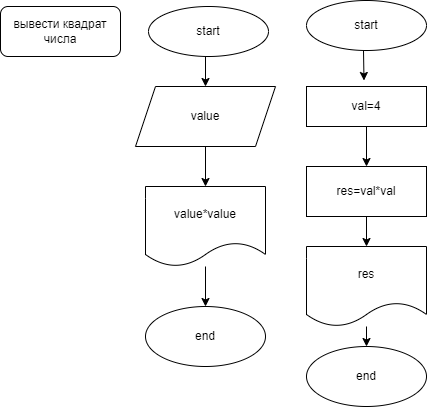

The diagram above was exported from draw.io. Its source (the exported page's mxGraphModel, read from the mxfile embedded in the PNG):
<mxGraphModel dx="822" dy="388" grid="1" gridSize="10" guides="1" tooltips="1" connect="1" arrows="1" fold="1" page="1" pageScale="1" pageWidth="827" pageHeight="1169" math="0" shadow="0">
  <root>
    <mxCell id="0" />
    <mxCell id="1" parent="0" />
    <mxCell id="5" value="" style="edgeStyle=none;html=1;" parent="1" target="4" edge="1">
      <mxGeometry relative="1" as="geometry">
        <mxPoint x="225" y="60" as="sourcePoint" />
      </mxGeometry>
    </mxCell>
    <mxCell id="2" value="start" style="ellipse;whiteSpace=wrap;html=1;" parent="1" vertex="1">
      <mxGeometry x="168" y="10" width="120" height="50" as="geometry" />
    </mxCell>
    <mxCell id="3" value="вывести квадрат числа" style="rounded=1;whiteSpace=wrap;html=1;" parent="1" vertex="1">
      <mxGeometry x="20" y="10" width="120" height="50" as="geometry" />
    </mxCell>
    <mxCell id="7" value="" style="edgeStyle=none;html=1;" parent="1" source="4" target="6" edge="1">
      <mxGeometry relative="1" as="geometry" />
    </mxCell>
    <mxCell id="4" value="value" style="shape=parallelogram;perimeter=parallelogramPerimeter;whiteSpace=wrap;html=1;fixedSize=1;" parent="1" vertex="1">
      <mxGeometry x="155" y="90" width="140" height="60" as="geometry" />
    </mxCell>
    <mxCell id="9" value="" style="edgeStyle=none;html=1;" parent="1" source="6" target="8" edge="1">
      <mxGeometry relative="1" as="geometry" />
    </mxCell>
    <mxCell id="6" value="value*value" style="shape=document;whiteSpace=wrap;html=1;boundedLbl=1;" parent="1" vertex="1">
      <mxGeometry x="165" y="190" width="120" height="80" as="geometry" />
    </mxCell>
    <mxCell id="8" value="end" style="ellipse;whiteSpace=wrap;html=1;" parent="1" vertex="1">
      <mxGeometry x="165" y="310" width="120" height="60" as="geometry" />
    </mxCell>
    <mxCell id="10" value="" style="edgeStyle=none;html=1;" parent="1" edge="1">
      <mxGeometry relative="1" as="geometry">
        <mxPoint x="383" y="54" as="sourcePoint" />
        <mxPoint x="383.5" y="84" as="targetPoint" />
      </mxGeometry>
    </mxCell>
    <mxCell id="11" value="start" style="ellipse;whiteSpace=wrap;html=1;" parent="1" vertex="1">
      <mxGeometry x="326" y="4" width="120" height="50" as="geometry" />
    </mxCell>
    <mxCell id="17" value="" style="edgeStyle=none;html=1;" parent="1" source="13" target="16" edge="1">
      <mxGeometry relative="1" as="geometry" />
    </mxCell>
    <mxCell id="13" value="val=4" style="whiteSpace=wrap;html=1;" parent="1" vertex="1">
      <mxGeometry x="326" y="90" width="120" height="40" as="geometry" />
    </mxCell>
    <mxCell id="19" value="" style="edgeStyle=none;html=1;" parent="1" source="16" target="18" edge="1">
      <mxGeometry relative="1" as="geometry" />
    </mxCell>
    <mxCell id="16" value="res=val*val" style="whiteSpace=wrap;html=1;" parent="1" vertex="1">
      <mxGeometry x="326" y="170" width="120" height="50" as="geometry" />
    </mxCell>
    <mxCell id="21" value="" style="edgeStyle=none;html=1;" parent="1" source="18" target="20" edge="1">
      <mxGeometry relative="1" as="geometry" />
    </mxCell>
    <mxCell id="18" value="res" style="shape=document;whiteSpace=wrap;html=1;boundedLbl=1;" parent="1" vertex="1">
      <mxGeometry x="326" y="250" width="120" height="80" as="geometry" />
    </mxCell>
    <mxCell id="20" value="end" style="ellipse;whiteSpace=wrap;html=1;" parent="1" vertex="1">
      <mxGeometry x="326" y="350" width="120" height="60" as="geometry" />
    </mxCell>
  </root>
</mxGraphModel>